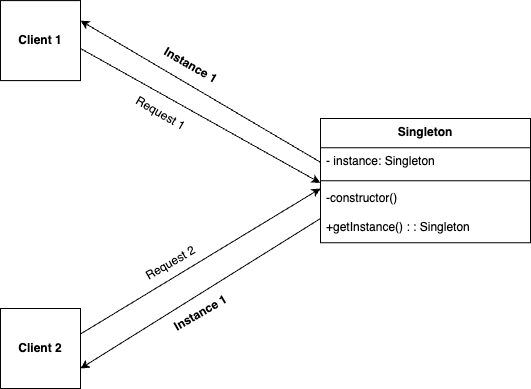

The diagram above was exported from draw.io. Its source (the exported page's mxGraphModel, read from the mxfile embedded in the PNG):
<mxGraphModel dx="787" dy="436" grid="1" gridSize="10" guides="1" tooltips="1" connect="1" arrows="1" fold="1" page="1" pageScale="1" pageWidth="850" pageHeight="1100" math="0" shadow="0">
  <root>
    <mxCell id="0" />
    <mxCell id="1" parent="0" />
    <mxCell id="2" value="Singleton" style="swimlane;fontStyle=1;align=center;verticalAlign=top;childLayout=stackLayout;horizontal=1;startSize=29.25;horizontalStack=0;resizeParent=1;resizeParentMax=0;resizeLast=0;collapsible=0;marginBottom=0;" parent="1" vertex="1">
      <mxGeometry x="400" y="320" width="210" height="124.25" as="geometry" />
    </mxCell>
    <mxCell id="3" value="- instance: Singleton" style="text;strokeColor=none;fillColor=none;align=left;verticalAlign=top;spacingLeft=4;spacingRight=4;overflow=hidden;rotatable=0;points=[[0,0.5],[1,0.5]];portConstraint=eastwest;" parent="2" vertex="1">
      <mxGeometry y="29.25" width="210" height="29" as="geometry" />
    </mxCell>
    <mxCell id="4" style="line;strokeWidth=1;fillColor=none;align=left;verticalAlign=middle;spacingTop=-1;spacingLeft=3;spacingRight=3;rotatable=0;labelPosition=right;points=[];portConstraint=eastwest;strokeColor=inherit;" parent="2" vertex="1">
      <mxGeometry y="58.25" width="210" height="8" as="geometry" />
    </mxCell>
    <mxCell id="5" value="-constructor()" style="text;strokeColor=none;fillColor=none;align=left;verticalAlign=top;spacingLeft=4;spacingRight=4;overflow=hidden;rotatable=0;points=[[0,0.5],[1,0.5]];portConstraint=eastwest;" parent="2" vertex="1">
      <mxGeometry y="66.25" width="210" height="29" as="geometry" />
    </mxCell>
    <mxCell id="6" value="+getInstance() : : Singleton" style="text;strokeColor=none;fillColor=none;align=left;verticalAlign=top;spacingLeft=4;spacingRight=4;overflow=hidden;rotatable=0;points=[[0,0.5],[1,0.5]];portConstraint=eastwest;" parent="2" vertex="1">
      <mxGeometry y="95.25" width="210" height="29" as="geometry" />
    </mxCell>
    <mxCell id="d8M9h4m_002scQLW4kc6-9" value="&lt;b&gt;Client 1&lt;/b&gt;" style="whiteSpace=wrap;html=1;aspect=fixed;" vertex="1" parent="1">
      <mxGeometry x="80" y="202.12" width="80" height="80" as="geometry" />
    </mxCell>
    <mxCell id="d8M9h4m_002scQLW4kc6-10" value="&lt;b&gt;Client 2&lt;/b&gt;" style="whiteSpace=wrap;html=1;aspect=fixed;" vertex="1" parent="1">
      <mxGeometry x="80" y="510" width="80" height="80" as="geometry" />
    </mxCell>
    <mxCell id="d8M9h4m_002scQLW4kc6-11" value="" style="endArrow=classic;html=1;rounded=0;exitX=1.018;exitY=0.339;exitDx=0;exitDy=0;exitPerimeter=0;entryX=-0.001;entryY=-0.064;entryDx=0;entryDy=0;entryPerimeter=0;" edge="1" parent="1" target="5">
      <mxGeometry width="50" height="50" relative="1" as="geometry">
        <mxPoint x="159.99999999999994" y="250" as="sourcePoint" />
        <mxPoint x="380" y="410" as="targetPoint" />
      </mxGeometry>
    </mxCell>
    <mxCell id="d8M9h4m_002scQLW4kc6-12" value="" style="endArrow=classic;html=1;rounded=0;exitX=1.048;exitY=0.825;exitDx=0;exitDy=0;exitPerimeter=0;entryX=0;entryY=0.5;entryDx=0;entryDy=0;" edge="1" parent="1">
      <mxGeometry width="50" height="50" relative="1" as="geometry">
        <mxPoint x="159.99999999999991" y="535.5" as="sourcePoint" />
        <mxPoint x="400" y="390" as="targetPoint" />
      </mxGeometry>
    </mxCell>
    <mxCell id="d8M9h4m_002scQLW4kc6-14" value="" style="endArrow=classic;html=1;rounded=0;entryX=1;entryY=0.25;entryDx=0;entryDy=0;exitX=0;exitY=0.5;exitDx=0;exitDy=0;" edge="1" parent="1" source="3" target="d8M9h4m_002scQLW4kc6-9">
      <mxGeometry width="50" height="50" relative="1" as="geometry">
        <mxPoint x="390" y="360" as="sourcePoint" />
        <mxPoint x="210" y="250" as="targetPoint" />
      </mxGeometry>
    </mxCell>
    <mxCell id="d8M9h4m_002scQLW4kc6-15" value="" style="endArrow=classic;html=1;rounded=0;entryX=1;entryY=1;entryDx=0;entryDy=0;" edge="1" parent="1">
      <mxGeometry width="50" height="50" relative="1" as="geometry">
        <mxPoint x="400" y="420" as="sourcePoint" />
        <mxPoint x="160" y="570" as="targetPoint" />
      </mxGeometry>
    </mxCell>
    <mxCell id="d8M9h4m_002scQLW4kc6-17" value="Request 2" style="text;html=1;align=center;verticalAlign=middle;resizable=0;points=[];autosize=1;strokeColor=none;fillColor=none;rotation=-30;" vertex="1" parent="1">
      <mxGeometry x="210" y="450" width="80" height="30" as="geometry" />
    </mxCell>
    <mxCell id="d8M9h4m_002scQLW4kc6-18" value="&lt;b&gt;Instance 1&lt;/b&gt;" style="text;html=1;align=center;verticalAlign=middle;resizable=0;points=[];autosize=1;strokeColor=none;fillColor=none;rotation=-30;" vertex="1" parent="1">
      <mxGeometry x="240" y="500" width="80" height="30" as="geometry" />
    </mxCell>
    <mxCell id="d8M9h4m_002scQLW4kc6-19" value="Request 1" style="text;html=1;align=center;verticalAlign=middle;resizable=0;points=[];autosize=1;strokeColor=none;fillColor=none;rotation=30;" vertex="1" parent="1">
      <mxGeometry x="200" y="300" width="80" height="30" as="geometry" />
    </mxCell>
    <mxCell id="d8M9h4m_002scQLW4kc6-20" value="&lt;b&gt;Instance 1&lt;/b&gt;" style="text;html=1;align=center;verticalAlign=middle;resizable=0;points=[];autosize=1;strokeColor=none;fillColor=none;rotation=30;" vertex="1" parent="1">
      <mxGeometry x="230" y="252.12" width="80" height="30" as="geometry" />
    </mxCell>
  </root>
</mxGraphModel>